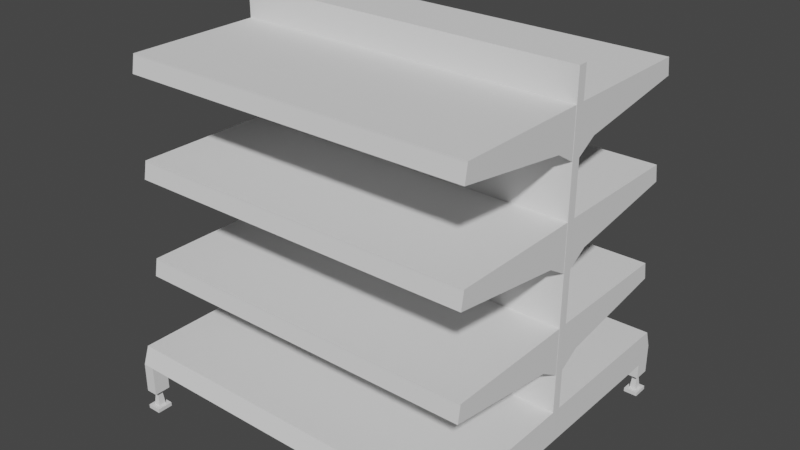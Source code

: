 # Source: Storeshelf.blend  (saved by Blender 2.81.16; exported with 4.5.12 LTS)
import bpy
from mathutils import Matrix  # noqa: F401  (used for matrix-valued properties, if any)

bpy.ops.wm.read_factory_settings(use_empty=True)
scene = bpy.context.scene
scene.name = 'Scene'

# ---- collections
col_collection = bpy.data.collections.new('Collection'); scene.collection.children.link(col_collection)

# ---- world
world_world = bpy.data.worlds.new('World'); scene.world = world_world
world_world.use_nodes = True; world_world.node_tree.nodes.clear()
_N = world_world.node_tree.nodes; _L = world_world.node_tree.links
n0 = _N.new('ShaderNodeOutputWorld'); n0.name = 'World Output'; n0.location = (300, 300)
n1 = _N.new('ShaderNodeBackground'); n1.name = 'Background'; n1.location = (10, 300)
n1.inputs[0].default_value = (0.05088, 0.05088, 0.05088, 1.0)
_L.new(n1.outputs[0], n0.inputs[0])
n0.is_active_output = True
world_world.color = (0.05088, 0.05088, 0.05088)
world_world.use_sun_shadow = False
world_world.sun_shadow_jitter_overblur = 0.0

# ---- meshes
me_cube_001 = bpy.data.meshes.new('Cube.001')
me_cube_001.from_pydata([(0.02715, 0.9996, 0.3918), (0.02715, 1.0, 2.0), (0.02715, 0.9996, 0.2903), (0.9178, 0.9996, 0.3918), (0.9525, 0.9996, 0.2903), (0.02715, 0.9333, 0.3918), (0.02715, 0.9333, 2.0), (0.02715, 0.9333, 0.2903), (0.9178, 0.9333, 0.3918), (0.9525, 0.9333, 0.2903), (-5.066e-07, 0.9996, 0.2054), (0.02715, 0.0, 0.3918), (0.02715, 0.0, 2.0), (0.02715, 0.0, 0.2903), (0.9178, 5.96e-08, 0.3918), (0.9525, 5.96e-08, 0.2903), (0.02715, 0.9333, 0.2054), (0.02715, 0.9996, 0.2054), (0.9525, 0.9333, 0.2054), (0.9525, 0.9996, 0.2054), (0.8287, 0.9996, 0.3918), (0.8599, 0.9996, 0.2903), (0.8599, 0.9333, 0.2903), (0.8287, 0.9333, 0.3918), (0.8287, 5.364e-08, 0.3918), (0.8599, 5.364e-08, 0.2903), (0.8599, 0.9996, 0.2054), (0.8599, 0.9333, 0.2054), (0.8844, 0.9473, 0.02218), (0.8844, 0.9851, 0.02218), (0.928, 0.9851, 0.02218), (0.928, 0.9473, 0.02218), (0.9525, 0.9329, 0.1192), (0.9525, 0.9996, 0.1192), (0.8599, 0.9996, 0.1192), (0.8599, 0.9329, 0.1192), (0.9238, 0.9513, 0.1192), (0.9182, 0.9559, 0.1102), (0.9182, 0.9766, 0.1102), (0.9238, 0.9811, 0.1192), (0.8943, 0.9766, 0.1102), (0.8887, 0.9811, 0.1192), (0.8887, 0.9513, 0.1192), (0.8943, 0.9559, 0.1102), (0.8615, 0.9274, 0.02218), (0.9509, 0.9274, 0.02218), (0.8615, 1.005, 0.02218), (0.9509, 1.005, 0.02218), (0.8615, 0.9274, 0.0005834), (0.9509, 0.9274, 0.0005834), (0.8615, 1.005, 0.0005834), (0.9509, 1.005, 0.0005834), (0.02715, 1.0, 2.176), (0.02715, 0.9333, 2.176), (0.02715, 0.0, 2.176), (0.0, 0.9998, 0.3918), (0.0, 1.0, 2.0), (0.0, 0.9998, 0.2903), (0.0, 1.0, 2.176), (3.725e-08, 0.9333, 2.176), (7.451e-09, 0.0, 2.176), (4.953e-05, 0.9333, 0.2903), (4.95e-05, 1.185e-09, 0.2903), (4.953e-05, 0.9333, 0.2054)], [], [(55, 56, 1, 0), (55, 0, 2, 57), (7, 2, 17, 16), (21, 20, 3, 4), (25, 22, 9, 15), (3, 8, 9, 4), (6, 1, 52, 53), (20, 23, 8, 3), (0, 1, 6, 5), (5, 6, 12, 11), (23, 24, 14, 8), (8, 14, 15, 9), (27, 26, 34, 35), (21, 4, 19, 26), (22, 7, 16, 27), (4, 9, 18, 19), (9, 22, 27, 18), (2, 21, 26, 17), (16, 17, 26, 27), (5, 11, 24, 23), (0, 5, 23, 20), (13, 7, 22, 25), (2, 0, 20, 21), (42, 36, 32, 35), (18, 27, 35, 32), (19, 18, 32, 33), (26, 19, 33, 34), (38, 37, 31, 30), (41, 42, 35, 34), (39, 41, 34, 33), (30, 31, 45, 47), (37, 38, 39, 36), (41, 39, 38, 40), (43, 37, 36, 42), (40, 43, 42, 41), (36, 39, 33, 32), (43, 40, 29, 28), (37, 43, 28, 31), (40, 38, 30, 29), (29, 30, 47, 46), (47, 45, 49, 51), (44, 46, 50, 48), (45, 44, 48, 49), (46, 47, 51, 50), (28, 29, 46, 44), (48, 50, 51, 49), (31, 28, 44, 45), (12, 6, 53, 54), (17, 10, 57, 2), (1, 56, 58, 52), (53, 59, 60, 54), (52, 58, 59, 53), (16, 7, 61, 63), (7, 13, 62, 61), (10, 17, 16, 63)])
_uv = me_cube_001.uv_layers.new(name='UVMap')
_uv.uv.foreach_set('vector', [0.375, 0.375, 0.625, 0.375, 0.625, 0.5, 0.375, 0.5, 0.375, 0.375, 0.375, 0.5, 0.375, 0.5, 0.375, 0.375, 0.375, 0.5833, 0.375, 0.5, 0.375, 0.5, 0.375, 0.5833, 0.375, 0.5, 0.375, 0.5, 0.375, 0.5, 0.375, 0.5, 0.375, 0.625, 0.375, 0.5833, 0.375, 0.5833, 0.375, 0.625, 0.375, 0.5, 0.375, 0.5833, 0.375, 0.5833, 0.375, 0.5, 0.625, 0.5833, 0.625, 0.5, 0.625, 0.5, 0.625, 0.5833, 0.375, 0.5, 0.375, 0.5833, 0.375, 0.5833, 0.375, 0.5, 0.375, 0.5, 0.625, 0.5, 0.625, 0.5833, 0.375, 0.5833, 0.375, 0.5833, 0.625, 0.5833, 0.625, 0.625, 0.375, 0.625, 0.375, 0.5833, 0.375, 0.625, 0.375, 0.625, 0.375, 0.5833, 0.375, 0.5833, 0.375, 0.625, 0.375, 0.625, 0.375, 0.5833, 0.375, 0.5833, 0.375, 0.5, 0.375, 0.5, 0.375, 0.5833, 0.375, 0.5, 0.375, 0.5, 0.375, 0.5, 0.375, 0.5, 0.375, 0.5833, 0.375, 0.5833, 0.375, 0.5833, 0.375, 0.5833, 0.375, 0.5, 0.375, 0.5833, 0.375, 0.5833, 0.375, 0.5, 0.375, 0.5833, 0.375, 0.5833, 0.375, 0.5833, 0.375, 0.5833, 0.375, 0.5, 0.375, 0.5, 0.375, 0.5, 0.375, 0.5, 0.375, 0.5833, 0.375, 0.5, 0.375, 0.5, 0.375, 0.5833, 0.375, 0.5833, 0.375, 0.625, 0.375, 0.625, 0.375, 0.5833, 0.375, 0.5, 0.375, 0.5833, 0.375, 0.5833, 0.375, 0.5, 0.375, 0.625, 0.375, 0.5833, 0.375, 0.5833, 0.375, 0.625, 0.375, 0.5, 0.375, 0.5, 0.375, 0.5, 0.375, 0.5, 0.375, 0.5603, 0.375, 0.5603, 0.375, 0.5833, 0.375, 0.5833, 0.375, 0.5833, 0.375, 0.5833, 0.375, 0.5833, 0.375, 0.5833, 0.375, 0.5, 0.375, 0.5833, 0.375, 0.5833, 0.375, 0.5, 0.375, 0.5, 0.375, 0.5, 0.375, 0.5, 0.375, 0.5, 0.375, 0.5287, 0.375, 0.5546, 0.375, 0.5546, 0.375, 0.5287, 0.375, 0.5231, 0.375, 0.5603, 0.375, 0.5833, 0.375, 0.5, 0.375, 0.5231, 0.375, 0.5231, 0.375, 0.5, 0.375, 0.5, 0.375, 0.5287, 0.375, 0.5546, 0.375, 0.5546, 0.375, 0.5287, 0.375, 0.5546, 0.375, 0.5287, 0.375, 0.5231, 0.375, 0.5603, 0.375, 0.5231, 0.375, 0.5231, 0.375, 0.5287, 0.375, 0.5287, 0.375, 0.5546, 0.375, 0.5546, 0.375, 0.5603, 0.375, 0.5603, 0.375, 0.5287, 0.375, 0.5546, 0.375, 0.5603, 0.375, 0.5231, 0.375, 0.5603, 0.375, 0.5231, 0.375, 0.5, 0.375, 0.5833, 0.375, 0.5546, 0.375, 0.5287, 0.375, 0.5287, 0.375, 0.5546, 0.375, 0.5546, 0.375, 0.5546, 0.375, 0.5546, 0.375, 0.5546, 0.375, 0.5287, 0.375, 0.5287, 0.375, 0.5287, 0.375, 0.5287, 0.375, 0.5287, 0.375, 0.5287, 0.375, 0.5287, 0.375, 0.5287, 0.375, 0.5287, 0.375, 0.5546, 0.375, 0.5546, 0.375, 0.5287, 0.375, 0.5546, 0.375, 0.5287, 0.375, 0.5287, 0.375, 0.5546, 0.375, 0.5546, 0.375, 0.5546, 0.375, 0.5546, 0.375, 0.5546, 0.375, 0.5287, 0.375, 0.5287, 0.375, 0.5287, 0.375, 0.5287, 0.375, 0.5546, 0.375, 0.5287, 0.375, 0.5287, 0.375, 0.5546, 0.375, 0.5546, 0.375, 0.5287, 0.375, 0.5287, 0.375, 0.5546, 0.375, 0.5546, 0.375, 0.5546, 0.375, 0.5546, 0.375, 0.5546, 0.625, 0.625, 0.625, 0.5833, 0.625, 0.5833, 0.625, 0.625, 0.0, 0.0, 0.0, 0.0, 0.0, 0.0, 0.0, 0.0, 0.625, 0.5, 0.625, 0.375, 0.625, 0.375, 0.625, 0.5, 0.625, 0.5833, 0.75, 0.5833, 0.75, 0.625, 0.625, 0.625, 0.625, 0.5, 0.75, 0.5, 0.75, 0.5833, 0.625, 0.5833, 0.375, 0.5833, 0.375, 0.5833, 0.375, 0.5833, 0.375, 0.5833, 0.375, 0.5833, 0.375, 0.625, 0.375, 0.625, 0.375, 0.5833, 0.0, 0.0, 0.0, 0.0, 0.375, 0.5833, 0.375, 0.5833])
me_cube_001.use_remesh_fix_poles = True
me_cube_001.use_remesh_preserve_attributes = False
me_cube_001.use_mirror_vertex_groups = False
me_cube_001.update()
me_cube_002 = bpy.data.meshes.new('Cube.002')
me_cube_002.from_pydata([(1.008, 1.008, 0.8859), (1.008, 0.9983, 0.8859), (1.029, 1.008, 0.7859), (1.029, 0.9983, 0.7859), (1.008, -3.197e-10, 0.8859), (1.029, -1.256e-09, 0.7859), (0.02904, 1.008, 0.8859), (0.02904, 0.9983, 0.8859), (0.02904, 1.008, 0.7859), (0.02904, 1.008, 0.6164), (0.02904, -1.256e-09, 0.8859), (1.001, 1.008, 0.8859), (1.001, 0.9983, 0.8859), (1.023, 1.008, 0.7859), (1.001, -3.197e-10, 0.8859), (0.1749, 1.008, 0.8859), (0.1749, 0.9983, 0.8859), (0.1781, 1.008, 0.7859), (0.1749, -1.116e-09, 0.8859), (0.1809, 1.008, 0.6898), (0.02904, 0.9983, 0.7859), (0.178, 0.9983, 0.7859), (1.023, 0.9985, 0.7859), (1.023, -1.256e-09, 0.7859), (0.1809, 0.9985, 0.6898), (0.02904, 0.9985, 0.6164), (1.009, 1.008, 0.878), (1.009, 0.9983, 0.878), (1.009, -3.936e-10, 0.878), (0.02904, 1.008, 0.878), (1.003, 1.008, 0.878), (0.1751, 1.008, 0.878), (0.02904, 0.9983, 0.878), (0.1751, 0.9983, 0.878), (1.003, -3.936e-10, 0.878), (1.003, 0.9983, 0.878), (0.02904, -0.00911, 0.878), (0.1751, -0.00911, 0.878)], [], [(30, 11, 0, 26), (26, 0, 1, 27), (27, 1, 4, 28), (16, 7, 10, 18), (15, 6, 7, 16), (0, 11, 12, 1), (1, 12, 14, 4), (31, 15, 11, 30), (13, 19, 17), (29, 6, 15, 31), (11, 15, 16, 12), (12, 16, 18, 14), (17, 19, 9, 8), (33, 32, 20, 21), (35, 12, 14, 34), (3, 22, 13, 2), (33, 16, 12, 35), (20, 25, 24, 21), (9, 25, 20, 8), (32, 29, 8, 20), (22, 21, 24), (19, 13, 22, 24), (5, 23, 22, 3), (7, 6, 29, 32), (21, 22, 35, 33), (22, 23, 34, 35), (16, 7, 32, 33), (8, 29, 31, 17), (17, 31, 30, 13), (3, 27, 28, 5), (2, 26, 27, 3), (13, 30, 26, 2), (33, 37, 36, 32), (33, 35, 34, 37), (9, 19, 24, 25)])
_uv = me_cube_002.uv_layers.new(name='UVMap')
_uv.uv.foreach_set('vector', [0.624, 0.4992, 0.625, 0.4992, 0.625, 0.5, 0.624, 0.5, 0.624, 0.5, 0.625, 0.5, 0.625, 0.5833, 0.624, 0.5833, 0.624, 0.5833, 0.625, 0.5833, 0.625, 0.625, 0.624, 0.625, 0.7314, 0.5833, 0.75, 0.5833, 0.75, 0.625, 0.7314, 0.625, 0.7314, 0.5, 0.75, 0.5, 0.75, 0.5833, 0.7314, 0.5833, 0.625, 0.5, 0.6258, 0.5, 0.6258, 0.5833, 0.625, 0.5833, 0.625, 0.5833, 0.6258, 0.5833, 0.6258, 0.625, 0.625, 0.625, 0.624, 0.3936, 0.625, 0.3936, 0.625, 0.4992, 0.624, 0.4992, 0.6125, 0.4992, 0.5823, 0.394, 0.6125, 0.3936, 0.624, 0.375, 0.625, 0.375, 0.625, 0.3936, 0.624, 0.3936, 0.6258, 0.5, 0.7314, 0.5, 0.7314, 0.5833, 0.6258, 0.5833, 0.6258, 0.5833, 0.7314, 0.5833, 0.7314, 0.625, 0.6258, 0.625, 0.6125, 0.3936, 0.5823, 0.394, 0.5769, 0.375, 0.6125, 0.375, 0.7314, 0.5833, 0.75, 0.5833, 0.75, 0.5833, 0.7314, 0.5833, 0.0, 0.0, 0.0, 0.0, 0.0, 0.0, 0.0, 0.0, 0.6125, 0.5833, 0.0, 0.0, 0.6125, 0.4992, 0.6125, 0.5, 0.0, 0.0, 0.0, 0.0, 0.0, 0.0, 0.0, 0.0, 0.75, 0.5833, 0.0, 0.0, 0.0, 0.0, 0.7314, 0.5833, 0.5769, 0.375, 0.0, 0.0, 0.75, 0.5833, 0.6125, 0.375, 0.75, 0.5833, 0.624, 0.375, 0.6125, 0.375, 0.75, 0.5833, 0.0, 0.0, 0.7314, 0.5833, 0.0, 0.0, 0.5823, 0.394, 0.6125, 0.4992, 0.0, 0.0, 0.0, 0.0, 0.6125, 0.625, 0.0, 0.0, 0.0, 0.0, 0.6125, 0.5833, 0.75, 0.5833, 0.625, 0.375, 0.624, 0.375, 0.75, 0.5833, 0.0, 0.0, 0.0, 0.0, 0.0, 0.0, 0.0, 0.0, 0.0, 0.0, 0.0, 0.0, 0.0, 0.0, 0.0, 0.0, 0.7314, 0.5833, 0.75, 0.5833, 0.75, 0.5833, 0.7314, 0.5833, 0.6125, 0.375, 0.624, 0.375, 0.624, 0.3936, 0.6125, 0.3936, 0.6125, 0.3936, 0.624, 0.3936, 0.624, 0.4992, 0.6125, 0.4992, 0.6125, 0.5833, 0.624, 0.5833, 0.624, 0.625, 0.6125, 0.625, 0.6125, 0.5, 0.624, 0.5, 0.624, 0.5833, 0.6125, 0.5833, 0.6125, 0.4992, 0.624, 0.4992, 0.624, 0.5, 0.6125, 0.5, 0.7314, 0.5833, 0.7314, 0.5833, 0.75, 0.5833, 0.75, 0.5833, 0.0, 0.0, 0.0, 0.0, 0.0, 0.0, 0.0, 0.0, 0.5769, 0.375, 0.5823, 0.394, 0.0, 0.0, 0.0, 0.0])
me_cube_002.use_remesh_fix_poles = True
me_cube_002.use_remesh_preserve_attributes = False
me_cube_002.use_mirror_vertex_groups = False
me_cube_002.update()

# ---- objects
ob_cube = bpy.data.objects.new('Cube', me_cube_001)
ob_cube_001 = bpy.data.objects.new('Cube.001', me_cube_002)

# ---- transforms, parenting, visibility, modifiers, constraints
ob_cube.location = (0.0, 0.0, 0.0)
ob_cube.rotation_euler = (0.0, -0.0, 1.571)
ob_cube.lineart.crease_threshold = 0.0
_m = ob_cube.modifiers.new('Mirror', 'MIRROR')
_m.use_axis = (True, True, False)
ob_cube_001.location = (0.0, 0.0, 0.0)
ob_cube_001.rotation_euler = (0.0, -0.0, 1.571)
ob_cube_001.scale = (0.7923, 0.991, 0.991)
ob_cube_001.lineart.crease_threshold = 0.0
_m = ob_cube_001.modifiers.new('Mirror', 'MIRROR')
_m.use_axis = (True, True, False)
_m = ob_cube_001.modifiers.new('Array', 'ARRAY')
_m.count = 3
_m.constant_offset_displace = (0.0, 0.0, 0.0)
_m.relative_offset_displace = (0.0, 0.0, 2.1)

# ---- collection membership
col_collection.objects.link(ob_cube)
col_collection.objects.link(ob_cube_001)

# ---- scene / render settings (as saved in the file)
scene.frame_start = 1; scene.frame_end = 250; scene.frame_set(1)
scene.render.engine = 'BLENDER_EEVEE_NEXT'
scene.cycles.use_denoising = False
scene.cycles.samples = 128
scene.cycles.sampling_pattern = 'TABULATED_SOBOL'
scene.cycles.use_adaptive_sampling = False
scene.cycles.use_light_tree = False
scene.view_settings.view_transform = 'Filmic'
bpy.context.view_layer.update()

# ---- added for rendering (the .blend has no active camera and no usable light): camera, sun
cam_auto = bpy.data.cameras.new('AutoCamera')
cam_auto.lens = 50.0
cam_auto.sensor_width = 36.0
cam_auto.clip_end = 1000.0
ob_auto_camera = bpy.data.objects.new('AutoCamera', cam_auto)
scene.collection.objects.link(ob_auto_camera)
ob_auto_camera.location = (3.25812, -3.90974, 3.69466)
ob_auto_camera.rotation_euler = (1.09748, -7.21219e-08, 0.694738)
scene.camera = ob_auto_camera
light_auto_sun = bpy.data.lights.new('AutoSun', 'SUN')
light_auto_sun.energy = 3.0
light_auto_sun.angle = 0.0523599
ob_auto_sun = bpy.data.objects.new('AutoSun', light_auto_sun)
scene.collection.objects.link(ob_auto_sun)
ob_auto_sun.rotation_euler = (0.872665, 0.174533, 0.523599)
bpy.context.view_layer.update()
